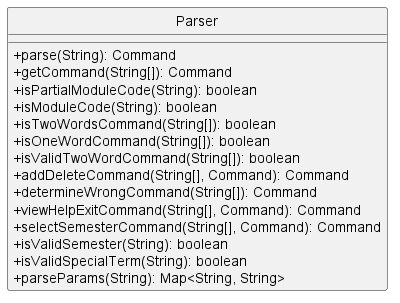

The diagram above was rendered by PlantUML. Its source (embedded in the PNG):
@startuml
'https://plantuml.com/sequence-diagram
hide circle
skinparam classAttributeIconSize 0

class Parser {

    + parse(String): Command
    + getCommand(String[]): Command
    + isPartialModuleCode(String): boolean
    + isModuleCode(String): boolean
    + isTwoWordsCommand(String[]): boolean
    + isOneWordCommand(String[]): boolean
    + isValidTwoWordCommand(String[]): boolean
    + addDeleteCommand(String[], Command): Command
    + determineWrongCommand(String[]): Command
    + viewHelpExitCommand(String[], Command): Command
    + selectSemesterCommand(String[], Command): Command
    + isValidSemester(String): boolean
    + isValidSpecialTerm(String): boolean
    + parseParams(String): Map<String, String>
}
@enduml